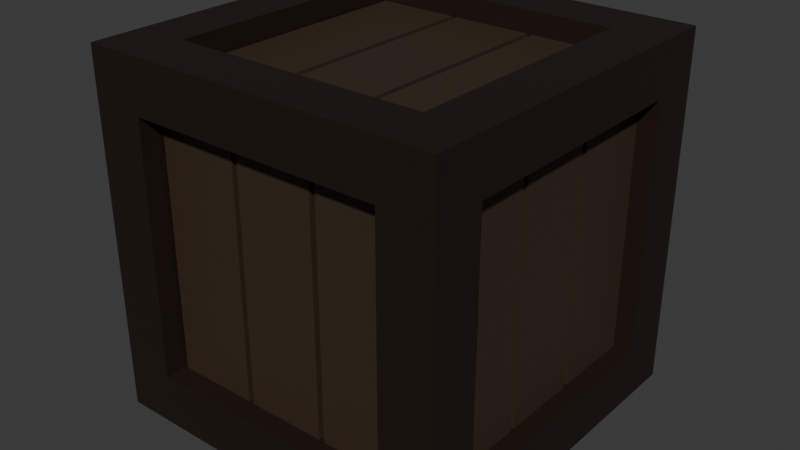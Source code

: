 # Source: Box1.blend  (saved by Blender 4.2.66; exported with 4.5.12 LTS)
import bpy
from mathutils import Matrix  # noqa: F401  (used for matrix-valued properties, if any)

bpy.ops.wm.read_factory_settings(use_empty=True)
scene = bpy.context.scene
scene.name = 'Scene'

# ---- collections
col_collection = bpy.data.collections.new('Collection'); scene.collection.children.link(col_collection)

# ---- materials (node trees are filled in below, after node groups)
mat_material = bpy.data.materials.new('Material')
mat_material.alpha_threshold = 0.0
mat_material.use_transparent_shadow = False
mat_material.roughness = 0.5
mat_material.line_color = (0.0, 0.0, 0.0, 1.0)
mat_planks = bpy.data.materials.new('Planks')

# ---- material node trees
mat_material.use_nodes = True; mat_material.node_tree.nodes.clear()
_N = mat_material.node_tree.nodes; _L = mat_material.node_tree.links
n0 = _N.new('ShaderNodeOutputMaterial'); n0.name = 'Material Output'; n0.location = (300, 300)
n1 = _N.new('ShaderNodeBsdfPrincipled'); n1.name = 'Principled BSDF'; n1.location = (10, 300)
n1.inputs[0].default_value = (0.01681, 0.009134, 0.006512, 1.0)
n1.inputs[3].default_value = 1.45
_L.new(n1.outputs[0], n0.inputs[0])
n0.is_active_output = True
mat_planks.use_nodes = True; mat_planks.node_tree.nodes.clear()
_N = mat_planks.node_tree.nodes; _L = mat_planks.node_tree.links
n0 = _N.new('ShaderNodeBsdfPrincipled'); n0.name = 'Principled BSDF'; n0.location = (10, 300)
n0.inputs[0].default_value = (0.04297, 0.02698, 0.0155, 1.0)
n1 = _N.new('ShaderNodeOutputMaterial'); n1.name = 'Material Output'; n1.location = (300, 300)
_L.new(n0.outputs[0], n1.inputs[0])
n1.is_active_output = True

# ---- world
world_world = bpy.data.worlds.new('World'); scene.world = world_world
world_world.use_nodes = True; world_world.node_tree.nodes.clear()
_N = world_world.node_tree.nodes; _L = world_world.node_tree.links
n0 = _N.new('ShaderNodeOutputWorld'); n0.name = 'World Output'; n0.location = (300, 300)
n1 = _N.new('ShaderNodeBackground'); n1.name = 'Background'; n1.location = (10, 300)
n1.inputs[0].default_value = (0.05088, 0.05088, 0.05088, 1.0)
_L.new(n1.outputs[0], n0.inputs[0])
n0.is_active_output = True
world_world.color = (0.05088, 0.05088, 0.05088)
world_world.sun_shadow_jitter_overblur = 0.0

# ---- meshes
me_cube = bpy.data.meshes.new('Cube')
me_cube.from_pydata([(1.0, 1.0, 1.0), (1.0, 1.0, -1.0), (1.0, -1.0, 1.0), (1.0, -1.0, -1.0), (-1.0, 1.0, 1.0), (-1.0, 1.0, -1.0), (-1.0, -1.0, 1.0), (-1.0, -1.0, -1.0), (0.7088, 0.7088, 1.0), (-0.7088, 0.7088, 1.0), (-0.7088, -0.7088, 1.0), (0.7088, -0.7088, 1.0), (0.7088, -1.0, -0.7088), (0.7088, -1.0, 0.7088), (-0.7088, -1.0, 0.7088), (-0.7088, -1.0, -0.7088), (-1.0, -0.7088, -0.7088), (-1.0, -0.7088, 0.7088), (-1.0, 0.7088, 0.7088), (-1.0, 0.7088, -0.7088), (-0.7088, 0.7088, -1.0), (0.7088, 0.7088, -1.0), (0.7088, -0.7088, -1.0), (-0.7088, -0.7088, -1.0), (1.0, 0.7088, -0.7088), (1.0, 0.7088, 0.7088), (1.0, -0.7088, 0.7088), (1.0, -0.7088, -0.7088), (-0.7088, 1.0, -0.7088), (-0.7088, 1.0, 0.7088), (0.7088, 1.0, 0.7088), (0.7088, 1.0, -0.7088), (0.7088, 0.7088, 1.0), (-0.7088, 0.7088, 1.0), (-0.7088, -0.7088, 1.0), (0.7088, -0.7088, 1.0), (0.7088, -1.0, -0.7088), (0.7088, -1.0, 0.7088), (-0.7088, -1.0, 0.7088), (-0.7088, -1.0, -0.7088), (-1.0, -0.7088, -0.7088), (-1.0, -0.7088, 0.7088), (-1.0, 0.7088, 0.7088), (-1.0, 0.7088, -0.7088), (-0.7088, 0.7088, -1.0), (0.7088, 0.7088, -1.0), (0.7088, -0.7088, -1.0), (-0.7088, -0.7088, -1.0), (1.0, 0.7088, -0.7088), (1.0, 0.7088, 0.7088), (1.0, -0.7088, 0.7088), (1.0, -0.7088, -0.7088), (-0.7088, 1.0, -0.7088), (-0.7088, 1.0, 0.7088), (0.7088, 1.0, 0.7088), (0.7088, 1.0, -0.7088), (0.7088, 0.7088, 0.8022), (-0.7088, 0.7088, 0.8022), (-0.7088, -0.7088, 0.8022), (0.7088, -0.7088, 0.8022), (0.7088, -0.8022, -0.7088), (0.7088, -0.8022, 0.7088), (-0.7088, -0.8022, 0.7088), (-0.7088, -0.8022, -0.7088), (-0.8022, -0.7088, -0.7088), (-0.8022, -0.7088, 0.7088), (-0.8022, 0.7088, 0.7088), (-0.8022, 0.7088, -0.7088), (-0.7088, 0.7088, -0.8022), (0.7088, 0.7088, -0.8022), (0.7088, -0.7088, -0.8022), (-0.7088, -0.7088, -0.8022), (0.8022, 0.7088, -0.7088), (0.8022, 0.7088, 0.7088), (0.8022, -0.7088, 0.7088), (0.8022, -0.7088, -0.7088), (-0.7088, 0.8022, -0.7088), (-0.7088, 0.8022, 0.7088), (0.7088, 0.8022, 0.7088), (0.7088, 0.8022, -0.7088), (-0.8641, -0.7088, -0.7088), (-0.8641, -0.7088, 0.7088), (-0.8641, 0.7088, 0.7088), (-0.8641, 0.7088, -0.7088), (-0.773, 0.7088, -0.7088), (-0.773, 0.7088, 0.7088), (-0.773, -0.7088, 0.7088), (-0.773, -0.7088, -0.7088), (-0.8641, 0.2165, -0.7088), (-0.8641, 0.2489, -0.7088), (-0.8641, -0.256, -0.7088), (-0.8641, -0.2236, -0.7088), (-0.8641, -0.2236, 0.7088), (-0.8641, -0.256, 0.7088), (-0.8641, 0.2489, 0.7088), (-0.8641, 0.2165, 0.7088), (-0.773, -0.2236, 0.7088), (-0.773, -0.2236, -0.7088), (-0.773, -0.256, -0.7088), (-0.773, -0.256, 0.7088), (-0.773, 0.2489, 0.7088), (-0.773, 0.2489, -0.7088), (-0.773, 0.2165, -0.7088), (-0.773, 0.2165, 0.7088), (0.8914, -0.7088, -0.7088), (0.8914, -0.7088, 0.7088), (0.8914, 0.7088, 0.7088), (0.8914, 0.7088, -0.7088), (0.8003, 0.7088, -0.7088), (0.8003, 0.7088, 0.7088), (0.8003, -0.7088, 0.7088), (0.8003, -0.7088, -0.7088), (0.8914, 0.2165, -0.7088), (0.8914, 0.2489, -0.7088), (0.8914, -0.256, -0.7088), (0.8914, -0.2236, -0.7088), (0.8914, -0.2236, 0.7088), (0.8914, -0.256, 0.7088), (0.8914, 0.2489, 0.7088), (0.8914, 0.2165, 0.7088), (0.8003, -0.2236, 0.7088), (0.8003, -0.2236, -0.7088), (0.8003, -0.256, -0.7088), (0.8003, -0.256, 0.7088), (0.8003, 0.2489, 0.7088), (0.8003, 0.2489, -0.7088), (0.8003, 0.2165, -0.7088), (0.8003, 0.2165, 0.7088), (0.7225, -0.8778, -0.7088), (0.7225, -0.8778, 0.7088), (-0.6952, -0.8778, 0.7088), (-0.6952, -0.8778, -0.7088), (-0.6952, -0.7867, -0.7088), (-0.6952, -0.7867, 0.7088), (0.7225, -0.7867, 0.7088), (0.7225, -0.7867, -0.7088), (-0.2029, -0.8778, -0.7088), (-0.2353, -0.8778, -0.7088), (0.2697, -0.8778, -0.7088), (0.2373, -0.8778, -0.7088), (0.2373, -0.8778, 0.7088), (0.2697, -0.8778, 0.7088), (-0.2353, -0.8778, 0.7088), (-0.2029, -0.8778, 0.7088), (0.2373, -0.7867, 0.7088), (0.2373, -0.7867, -0.7088), (0.2697, -0.7867, -0.7088), (0.2697, -0.7867, 0.7088), (-0.2353, -0.7867, 0.7088), (-0.2353, -0.7867, -0.7088), (-0.2029, -0.7867, -0.7088), (-0.2029, -0.7867, 0.7088), (0.7225, 0.8778, -0.7088), (0.7225, 0.8778, 0.7088), (-0.6952, 0.8778, 0.7088), (-0.6952, 0.8778, -0.7088), (-0.6952, 0.7867, -0.7088), (-0.6952, 0.7867, 0.7088), (0.7225, 0.7867, 0.7088), (0.7225, 0.7867, -0.7088), (-0.2029, 0.8778, -0.7088), (-0.2353, 0.8778, -0.7088), (0.2697, 0.8778, -0.7088), (0.2373, 0.8778, -0.7088), (0.2373, 0.8778, 0.7088), (0.2697, 0.8778, 0.7088), (-0.2353, 0.8778, 0.7088), (-0.2029, 0.8778, 0.7088), (0.2373, 0.7867, 0.7088), (0.2373, 0.7867, -0.7088), (0.2697, 0.7867, -0.7088), (0.2697, 0.7867, 0.7088), (-0.2353, 0.7867, 0.7088), (-0.2353, 0.7867, -0.7088), (-0.2029, 0.7867, -0.7088), (-0.2029, 0.7867, 0.7088), (0.7225, 0.7088, -0.8778), (0.7225, -0.7088, -0.8778), (-0.6952, -0.7088, -0.8778), (-0.6952, 0.7088, -0.8778), (-0.6952, 0.7088, -0.7867), (-0.6952, -0.7088, -0.7867), (0.7225, -0.7088, -0.7867), (0.7225, 0.7088, -0.7867), (-0.2029, 0.7088, -0.8778), (-0.2353, 0.7088, -0.8778), (0.2697, 0.7088, -0.8778), (0.2373, 0.7088, -0.8778), (0.2373, -0.7088, -0.8778), (0.2697, -0.7088, -0.8778), (-0.2353, -0.7088, -0.8778), (-0.2029, -0.7088, -0.8778), (0.2373, -0.7088, -0.7867), (0.2373, 0.7088, -0.7867), (0.2697, 0.7088, -0.7867), (0.2697, -0.7088, -0.7867), (-0.2353, -0.7088, -0.7867), (-0.2353, 0.7088, -0.7867), (-0.2029, 0.7088, -0.7867), (-0.2029, -0.7088, -0.7867), (0.7225, 0.7088, 0.8778), (0.7225, -0.7088, 0.8778), (-0.6952, -0.7088, 0.8778), (-0.6952, 0.7088, 0.8778), (-0.6952, 0.7088, 0.7867), (-0.6952, -0.7088, 0.7867), (0.7225, -0.7088, 0.7867), (0.7225, 0.7088, 0.7867), (-0.2029, 0.7088, 0.8778), (-0.2353, 0.7088, 0.8778), (0.2697, 0.7088, 0.8778), (0.2373, 0.7088, 0.8778), (0.2373, -0.7088, 0.8778), (0.2697, -0.7088, 0.8778), (-0.2353, -0.7088, 0.8778), (-0.2029, -0.7088, 0.8778), (0.2373, -0.7088, 0.7867), (0.2373, 0.7088, 0.7867), (0.2697, 0.7088, 0.7867), (0.2697, -0.7088, 0.7867), (-0.2353, -0.7088, 0.7867), (-0.2353, 0.7088, 0.7867), (-0.2029, 0.7088, 0.7867), (-0.2029, -0.7088, 0.7867)], [], [(20, 21, 45, 44), (15, 12, 36, 39), (16, 17, 41, 40), (11, 8, 32, 35), (12, 13, 37, 36), (8, 9, 33, 32), (0, 4, 9, 8), (4, 6, 10, 9), (6, 2, 11, 10), (2, 0, 8, 11), (3, 2, 13, 12), (2, 6, 14, 13), (6, 7, 15, 14), (7, 3, 12, 15), (7, 6, 17, 16), (6, 4, 18, 17), (4, 5, 19, 18), (5, 7, 16, 19), (5, 1, 21, 20), (1, 3, 22, 21), (3, 7, 23, 22), (7, 5, 20, 23), (1, 0, 25, 24), (0, 2, 26, 25), (2, 3, 27, 26), (3, 1, 24, 27), (5, 4, 29, 28), (4, 0, 30, 29), (0, 1, 31, 30), (1, 5, 28, 31), (44, 45, 69, 68), (50, 51, 75, 74), (36, 37, 61, 60), (42, 43, 67, 66), (49, 50, 74, 73), (34, 35, 59, 58), (9, 10, 34, 33), (19, 16, 40, 43), (24, 25, 49, 48), (13, 14, 38, 37), (23, 20, 44, 47), (28, 29, 53, 52), (10, 11, 35, 34), (17, 18, 42, 41), (27, 24, 48, 51), (14, 15, 39, 38), (21, 22, 46, 45), (31, 28, 52, 55), (18, 19, 43, 42), (25, 26, 50, 49), (22, 23, 47, 46), (29, 30, 54, 53), (26, 27, 51, 50), (30, 31, 55, 54), (56, 57, 58, 59), (60, 61, 62, 63), (64, 65, 66, 67), (68, 69, 70, 71), (72, 73, 74, 75), (76, 77, 78, 79), (39, 36, 60, 63), (52, 53, 77, 76), (47, 44, 68, 71), (37, 38, 62, 61), (55, 52, 76, 79), (45, 46, 70, 69), (38, 39, 63, 62), (53, 54, 78, 77), (32, 33, 57, 56), (46, 47, 71, 70), (40, 41, 65, 64), (54, 55, 79, 78), (35, 32, 56, 59), (48, 49, 73, 72), (43, 40, 64, 67), (33, 34, 58, 57), (51, 48, 72, 75), (41, 42, 66, 65), (91, 92, 95, 88), (101, 84, 85, 100), (80, 81, 93, 90), (97, 102, 103, 96), (87, 98, 99, 86), (89, 94, 82, 83), (81, 86, 99, 93), (93, 99, 98, 90), (88, 102, 97, 91), (82, 85, 84, 83), (80, 87, 86, 81), (95, 103, 102, 88), (92, 96, 103, 95), (91, 97, 96, 92), (83, 84, 101, 89), (89, 101, 100, 94), (90, 98, 87, 80), (94, 100, 85, 82), (115, 112, 119, 116), (125, 124, 109, 108), (104, 114, 117, 105), (121, 120, 127, 126), (111, 110, 123, 122), (113, 107, 106, 118), (105, 117, 123, 110), (117, 114, 122, 123), (112, 115, 121, 126), (106, 107, 108, 109), (104, 105, 110, 111), (119, 112, 126, 127), (116, 119, 127, 120), (115, 116, 120, 121), (107, 113, 125, 108), (113, 118, 124, 125), (114, 104, 111, 122), (118, 106, 109, 124), (139, 140, 143, 136), (149, 132, 133, 148), (128, 129, 141, 138), (145, 150, 151, 144), (135, 146, 147, 134), (137, 142, 130, 131), (129, 134, 147, 141), (141, 147, 146, 138), (136, 150, 145, 139), (130, 133, 132, 131), (128, 135, 134, 129), (143, 151, 150, 136), (140, 144, 151, 143), (139, 145, 144, 140), (131, 132, 149, 137), (137, 149, 148, 142), (138, 146, 135, 128), (142, 148, 133, 130), (163, 160, 167, 164), (173, 172, 157, 156), (152, 162, 165, 153), (169, 168, 175, 174), (159, 158, 171, 170), (161, 155, 154, 166), (153, 165, 171, 158), (165, 162, 170, 171), (160, 163, 169, 174), (154, 155, 156, 157), (152, 153, 158, 159), (167, 160, 174, 175), (164, 167, 175, 168), (163, 164, 168, 169), (155, 161, 173, 156), (161, 166, 172, 173), (162, 152, 159, 170), (166, 154, 157, 172), (187, 188, 191, 184), (197, 180, 181, 196), (176, 177, 189, 186), (193, 198, 199, 192), (183, 194, 195, 182), (185, 190, 178, 179), (177, 182, 195, 189), (189, 195, 194, 186), (184, 198, 193, 187), (178, 181, 180, 179), (176, 183, 182, 177), (191, 199, 198, 184), (188, 192, 199, 191), (187, 193, 192, 188), (179, 180, 197, 185), (185, 197, 196, 190), (186, 194, 183, 176), (190, 196, 181, 178), (211, 208, 215, 212), (221, 220, 205, 204), (200, 210, 213, 201), (217, 216, 223, 222), (207, 206, 219, 218), (209, 203, 202, 214), (201, 213, 219, 206), (213, 210, 218, 219), (208, 211, 217, 222), (202, 203, 204, 205), (200, 201, 206, 207), (215, 208, 222, 223), (212, 215, 223, 216), (211, 212, 216, 217), (203, 209, 221, 204), (209, 214, 220, 221), (210, 200, 207, 218), (214, 202, 205, 220)])
me_cube.polygons.foreach_set('material_index', [0, 0, 0, 0, 0, 0, 0, 0, 0, 0, 0, 0, 0, 0, 0, 0, 0, 0, 0, 0, 0, 0, 0, 0, 0, 0, 0, 0, 0, 0, 0, 0, 0, 0, 0, 0, 0, 0, 0, 0, 0, 0, 0, 0, 0, 0, 0, 0, 0, 0, 0, 0, 0, 0, 0, 0, 0, 0, 0, 0, 0, 0, 0, 0, 0, 0, 0, 0, 0, 0, 0, 0, 0, 0, 0, 0, 0, 0, 1, 1, 1, 1, 1, 1, 1, 1, 1, 1, 1, 1, 1, 1, 1, 1, 1, 1, 1, 1, 1, 1, 1, 1, 1, 1, 1, 1, 1, 1, 1, 1, 1, 1, 1, 1, 1, 1, 1, 1, 1, 1, 1, 1, 1, 1, 1, 1, 1, 1, 1, 1, 1, 1, 1, 1, 1, 1, 1, 1, 1, 1, 1, 1, 1, 1, 1, 1, 1, 1, 1, 1, 1, 1, 1, 1, 1, 1, 1, 1, 1, 1, 1, 1, 1, 1, 1, 1, 1, 1, 1, 1, 1, 1, 1, 1, 1, 1, 1, 1, 1, 1, 1, 1, 1, 1, 1, 1])
_uv = me_cube.uv_layers.new(name='UVMap')
_uv.uv.foreach_set('vector', [0.1614, 0.5364, 0.3386, 0.5364, 0.3386, 0.5364, 0.1614, 0.5364, 0.4114, 0.9636, 0.4114, 0.7864, 0.4114, 0.7864, 0.4114, 0.9636, 0.4114, 0.03639, 0.5886, 0.03639, 0.5886, 0.03639, 0.4114, 0.03639, 0.6614, 0.7136, 0.6614, 0.5364, 0.6614, 0.5364, 0.6614, 0.7136, 0.4114, 0.7864, 0.5886, 0.7864, 0.5886, 0.7864, 0.4114, 0.7864, 0.6614, 0.5364, 0.8386, 0.5364, 0.8386, 0.5364, 0.6614, 0.5364, 0.625, 0.5, 0.875, 0.5, 0.8386, 0.5364, 0.6614, 0.5364, 0.875, 0.5, 0.875, 0.75, 0.8386, 0.7136, 0.8386, 0.5364, 0.875, 0.75, 0.625, 0.75, 0.6614, 0.7136, 0.8386, 0.7136, 0.625, 0.75, 0.625, 0.5, 0.6614, 0.5364, 0.6614, 0.7136, 0.375, 0.75, 0.625, 0.75, 0.5886, 0.7864, 0.4114, 0.7864, 0.625, 0.75, 0.625, 1.0, 0.5886, 0.9636, 0.5886, 0.7864, 0.625, 1.0, 0.375, 1.0, 0.4114, 0.9636, 0.5886, 0.9636, 0.375, 1.0, 0.375, 0.75, 0.4114, 0.7864, 0.4114, 0.9636, 0.375, 0.0, 0.625, 0.0, 0.5886, 0.03639, 0.4114, 0.03639, 0.625, 0.0, 0.625, 0.25, 0.5886, 0.2136, 0.5886, 0.03639, 0.625, 0.25, 0.375, 0.25, 0.4114, 0.2136, 0.5886, 0.2136, 0.375, 0.25, 0.375, 0.0, 0.4114, 0.03639, 0.4114, 0.2136, 0.125, 0.5, 0.375, 0.5, 0.3386, 0.5364, 0.1614, 0.5364, 0.375, 0.5, 0.375, 0.75, 0.3386, 0.7136, 0.3386, 0.5364, 0.375, 0.75, 0.125, 0.75, 0.1614, 0.7136, 0.3386, 0.7136, 0.125, 0.75, 0.125, 0.5, 0.1614, 0.5364, 0.1614, 0.7136, 0.375, 0.5, 0.625, 0.5, 0.5886, 0.5364, 0.4114, 0.5364, 0.625, 0.5, 0.625, 0.75, 0.5886, 0.7136, 0.5886, 0.5364, 0.625, 0.75, 0.375, 0.75, 0.4114, 0.7136, 0.5886, 0.7136, 0.375, 0.75, 0.375, 0.5, 0.4114, 0.5364, 0.4114, 0.7136, 0.375, 0.25, 0.625, 0.25, 0.5886, 0.2864, 0.4114, 0.2864, 0.625, 0.25, 0.625, 0.5, 0.5886, 0.4636, 0.5886, 0.2864, 0.625, 0.5, 0.375, 0.5, 0.4114, 0.4636, 0.5886, 0.4636, 0.375, 0.5, 0.375, 0.25, 0.4114, 0.2864, 0.4114, 0.4636, 0.1614, 0.5364, 0.3386, 0.5364, 0.3386, 0.5364, 0.1614, 0.5364, 0.5886, 0.7136, 0.4114, 0.7136, 0.4114, 0.7136, 0.5886, 0.7136, 0.4114, 0.7864, 0.5886, 0.7864, 0.5886, 0.7864, 0.4114, 0.7864, 0.5886, 0.2136, 0.4114, 0.2136, 0.4114, 0.2136, 0.5886, 0.2136, 0.5886, 0.5364, 0.5886, 0.7136, 0.5886, 0.7136, 0.5886, 0.5364, 0.8386, 0.7136, 0.6614, 0.7136, 0.6614, 0.7136, 0.8386, 0.7136, 0.8386, 0.5364, 0.8386, 0.7136, 0.8386, 0.7136, 0.8386, 0.5364, 0.4114, 0.2136, 0.4114, 0.03639, 0.4114, 0.03639, 0.4114, 0.2136, 0.4114, 0.5364, 0.5886, 0.5364, 0.5886, 0.5364, 0.4114, 0.5364, 0.5886, 0.7864, 0.5886, 0.9636, 0.5886, 0.9636, 0.5886, 0.7864, 0.1614, 0.7136, 0.1614, 0.5364, 0.1614, 0.5364, 0.1614, 0.7136, 0.4114, 0.2864, 0.5886, 0.2864, 0.5886, 0.2864, 0.4114, 0.2864, 0.8386, 0.7136, 0.6614, 0.7136, 0.6614, 0.7136, 0.8386, 0.7136, 0.5886, 0.03639, 0.5886, 0.2136, 0.5886, 0.2136, 0.5886, 0.03639, 0.4114, 0.7136, 0.4114, 0.5364, 0.4114, 0.5364, 0.4114, 0.7136, 0.5886, 0.9636, 0.4114, 0.9636, 0.4114, 0.9636, 0.5886, 0.9636, 0.3386, 0.5364, 0.3386, 0.7136, 0.3386, 0.7136, 0.3386, 0.5364, 0.4114, 0.4636, 0.4114, 0.2864, 0.4114, 0.2864, 0.4114, 0.4636, 0.5886, 0.2136, 0.4114, 0.2136, 0.4114, 0.2136, 0.5886, 0.2136, 0.5886, 0.5364, 0.5886, 0.7136, 0.5886, 0.7136, 0.5886, 0.5364, 0.3386, 0.7136, 0.1614, 0.7136, 0.1614, 0.7136, 0.3386, 0.7136, 0.5886, 0.2864, 0.5886, 0.4636, 0.5886, 0.4636, 0.5886, 0.2864, 0.5886, 0.7136, 0.4114, 0.7136, 0.4114, 0.7136, 0.5886, 0.7136, 0.5886, 0.4636, 0.4114, 0.4636, 0.4114, 0.4636, 0.5886, 0.4636, 0.6614, 0.5364, 0.8386, 0.5364, 0.8386, 0.7136, 0.6614, 0.7136, 0.4114, 0.7864, 0.5886, 0.7864, 0.5886, 0.9636, 0.4114, 0.9636, 0.4114, 0.03639, 0.5886, 0.03639, 0.5886, 0.2136, 0.4114, 0.2136, 0.1614, 0.5364, 0.3386, 0.5364, 0.3386, 0.7136, 0.1614, 0.7136, 0.4114, 0.5364, 0.5886, 0.5364, 0.5886, 0.7136, 0.4114, 0.7136, 0.4114, 0.2864, 0.5886, 0.2864, 0.5886, 0.4636, 0.4114, 0.4636, 0.4114, 0.9636, 0.4114, 0.7864, 0.4114, 0.7864, 0.4114, 0.9636, 0.4114, 0.2864, 0.5886, 0.2864, 0.5886, 0.2864, 0.4114, 0.2864, 0.1614, 0.7136, 0.1614, 0.5364, 0.1614, 0.5364, 0.1614, 0.7136, 0.5886, 0.7864, 0.5886, 0.9636, 0.5886, 0.9636, 0.5886, 0.7864, 0.4114, 0.4636, 0.4114, 0.2864, 0.4114, 0.2864, 0.4114, 0.4636, 0.3386, 0.5364, 0.3386, 0.7136, 0.3386, 0.7136, 0.3386, 0.5364, 0.5886, 0.9636, 0.4114, 0.9636, 0.4114, 0.9636, 0.5886, 0.9636, 0.5886, 0.2864, 0.5886, 0.4636, 0.5886, 0.4636, 0.5886, 0.2864, 0.6614, 0.5364, 0.8386, 0.5364, 0.8386, 0.5364, 0.6614, 0.5364, 0.3386, 0.7136, 0.1614, 0.7136, 0.1614, 0.7136, 0.3386, 0.7136, 0.4114, 0.03639, 0.5886, 0.03639, 0.5886, 0.03639, 0.4114, 0.03639, 0.5886, 0.4636, 0.4114, 0.4636, 0.4114, 0.4636, 0.5886, 0.4636, 0.6614, 0.7136, 0.6614, 0.5364, 0.6614, 0.5364, 0.6614, 0.7136, 0.4114, 0.5364, 0.5886, 0.5364, 0.5886, 0.5364, 0.4114, 0.5364, 0.4114, 0.2136, 0.4114, 0.03639, 0.4114, 0.03639, 0.4114, 0.2136, 0.8386, 0.5364, 0.8386, 0.7136, 0.8386, 0.7136, 0.8386, 0.5364, 0.4114, 0.7136, 0.4114, 0.5364, 0.4114, 0.5364, 0.4114, 0.7136, 0.5886, 0.03639, 0.5886, 0.2136, 0.5886, 0.2136, 0.5886, 0.03639, 0.4114, 0.09705, 0.5886, 0.09705, 0.5886, 0.1521, 0.4114, 0.1521, 0.4114, 0.1561, 0.4114, 0.2136, 0.5886, 0.2136, 0.5886, 0.1561, 0.4114, 0.03639, 0.5886, 0.03639, 0.5886, 0.093, 0.4114, 0.093, 0.4114, 0.09705, 0.4114, 0.1521, 0.5886, 0.1521, 0.5886, 0.09705, 0.4114, 0.03639, 0.4114, 0.093, 0.5886, 0.093, 0.5886, 0.03639, 0.4114, 0.1561, 0.5886, 0.1561, 0.5886, 0.2136, 0.4114, 0.2136, 0.5886, 0.03639, 0.5886, 0.03639, 0.5886, 0.093, 0.5886, 0.093, 0.5886, 0.093, 0.5886, 0.093, 0.4114, 0.093, 0.4114, 0.093, 0.4114, 0.1521, 0.4114, 0.1521, 0.4114, 0.09705, 0.4114, 0.09705, 0.5886, 0.2136, 0.5886, 0.2136, 0.4114, 0.2136, 0.4114, 0.2136, 0.4114, 0.03639, 0.4114, 0.03639, 0.5886, 0.03639, 0.5886, 0.03639, 0.5886, 0.1521, 0.5886, 0.1521, 0.4114, 0.1521, 0.4114, 0.1521, 0.5886, 0.09705, 0.5886, 0.09705, 0.5886, 0.1521, 0.5886, 0.1521, 0.4114, 0.09705, 0.4114, 0.09705, 0.5886, 0.09705, 0.5886, 0.09705, 0.4114, 0.2136, 0.4114, 0.2136, 0.4114, 0.1561, 0.4114, 0.1561, 0.4114, 0.1561, 0.4114, 0.1561, 0.5886, 0.1561, 0.5886, 0.1561, 0.4114, 0.093, 0.4114, 0.093, 0.4114, 0.03639, 0.4114, 0.03639, 0.5886, 0.1561, 0.5886, 0.1561, 0.5886, 0.2136, 0.5886, 0.2136, 0.4114, 0.09705, 0.4114, 0.1521, 0.5886, 0.1521, 0.5886, 0.09705, 0.4114, 0.1561, 0.5886, 0.1561, 0.5886, 0.2136, 0.4114, 0.2136, 0.4114, 0.03639, 0.4114, 0.093, 0.5886, 0.093, 0.5886, 0.03639, 0.4114, 0.09705, 0.5886, 0.09705, 0.5886, 0.1521, 0.4114, 0.1521, 0.4114, 0.03639, 0.5886, 0.03639, 0.5886, 0.093, 0.4114, 0.093, 0.4114, 0.1561, 0.4114, 0.2136, 0.5886, 0.2136, 0.5886, 0.1561, 0.5886, 0.03639, 0.5886, 0.093, 0.5886, 0.093, 0.5886, 0.03639, 0.5886, 0.093, 0.4114, 0.093, 0.4114, 0.093, 0.5886, 0.093, 0.4114, 0.1521, 0.4114, 0.09705, 0.4114, 0.09705, 0.4114, 0.1521, 0.5886, 0.2136, 0.4114, 0.2136, 0.4114, 0.2136, 0.5886, 0.2136, 0.4114, 0.03639, 0.5886, 0.03639, 0.5886, 0.03639, 0.4114, 0.03639, 0.5886, 0.1521, 0.4114, 0.1521, 0.4114, 0.1521, 0.5886, 0.1521, 0.5886, 0.09705, 0.5886, 0.1521, 0.5886, 0.1521, 0.5886, 0.09705, 0.4114, 0.09705, 0.5886, 0.09705, 0.5886, 0.09705, 0.4114, 0.09705, 0.4114, 0.2136, 0.4114, 0.1561, 0.4114, 0.1561, 0.4114, 0.2136, 0.4114, 0.1561, 0.5886, 0.1561, 0.5886, 0.1561, 0.4114, 0.1561, 0.4114, 0.093, 0.4114, 0.03639, 0.4114, 0.03639, 0.4114, 0.093, 0.5886, 0.1561, 0.5886, 0.2136, 0.5886, 0.2136, 0.5886, 0.1561, 0.4114, 0.09705, 0.5886, 0.09705, 0.5886, 0.1521, 0.4114, 0.1521, 0.4114, 0.1561, 0.4114, 0.2136, 0.5886, 0.2136, 0.5886, 0.1561, 0.4114, 0.03639, 0.5886, 0.03639, 0.5886, 0.093, 0.4114, 0.093, 0.4114, 0.09705, 0.4114, 0.1521, 0.5886, 0.1521, 0.5886, 0.09705, 0.4114, 0.03639, 0.4114, 0.093, 0.5886, 0.093, 0.5886, 0.03639, 0.4114, 0.1561, 0.5886, 0.1561, 0.5886, 0.2136, 0.4114, 0.2136, 0.5886, 0.03639, 0.5886, 0.03639, 0.5886, 0.093, 0.5886, 0.093, 0.5886, 0.093, 0.5886, 0.093, 0.4114, 0.093, 0.4114, 0.093, 0.4114, 0.1521, 0.4114, 0.1521, 0.4114, 0.09705, 0.4114, 0.09705, 0.5886, 0.2136, 0.5886, 0.2136, 0.4114, 0.2136, 0.4114, 0.2136, 0.4114, 0.03639, 0.4114, 0.03639, 0.5886, 0.03639, 0.5886, 0.03639, 0.5886, 0.1521, 0.5886, 0.1521, 0.4114, 0.1521, 0.4114, 0.1521, 0.5886, 0.09705, 0.5886, 0.09705, 0.5886, 0.1521, 0.5886, 0.1521, 0.4114, 0.09705, 0.4114, 0.09705, 0.5886, 0.09705, 0.5886, 0.09705, 0.4114, 0.2136, 0.4114, 0.2136, 0.4114, 0.1561, 0.4114, 0.1561, 0.4114, 0.1561, 0.4114, 0.1561, 0.5886, 0.1561, 0.5886, 0.1561, 0.4114, 0.093, 0.4114, 0.093, 0.4114, 0.03639, 0.4114, 0.03639, 0.5886, 0.1561, 0.5886, 0.1561, 0.5886, 0.2136, 0.5886, 0.2136, 0.4114, 0.09705, 0.4114, 0.1521, 0.5886, 0.1521, 0.5886, 0.09705, 0.4114, 0.1561, 0.5886, 0.1561, 0.5886, 0.2136, 0.4114, 0.2136, 0.4114, 0.03639, 0.4114, 0.093, 0.5886, 0.093, 0.5886, 0.03639, 0.4114, 0.09705, 0.5886, 0.09705, 0.5886, 0.1521, 0.4114, 0.1521, 0.4114, 0.03639, 0.5886, 0.03639, 0.5886, 0.093, 0.4114, 0.093, 0.4114, 0.1561, 0.4114, 0.2136, 0.5886, 0.2136, 0.5886, 0.1561, 0.5886, 0.03639, 0.5886, 0.093, 0.5886, 0.093, 0.5886, 0.03639, 0.5886, 0.093, 0.4114, 0.093, 0.4114, 0.093, 0.5886, 0.093, 0.4114, 0.1521, 0.4114, 0.09705, 0.4114, 0.09705, 0.4114, 0.1521, 0.5886, 0.2136, 0.4114, 0.2136, 0.4114, 0.2136, 0.5886, 0.2136, 0.4114, 0.03639, 0.5886, 0.03639, 0.5886, 0.03639, 0.4114, 0.03639, 0.5886, 0.1521, 0.4114, 0.1521, 0.4114, 0.1521, 0.5886, 0.1521, 0.5886, 0.09705, 0.5886, 0.1521, 0.5886, 0.1521, 0.5886, 0.09705, 0.4114, 0.09705, 0.5886, 0.09705, 0.5886, 0.09705, 0.4114, 0.09705, 0.4114, 0.2136, 0.4114, 0.1561, 0.4114, 0.1561, 0.4114, 0.2136, 0.4114, 0.1561, 0.5886, 0.1561, 0.5886, 0.1561, 0.4114, 0.1561, 0.4114, 0.093, 0.4114, 0.03639, 0.4114, 0.03639, 0.4114, 0.093, 0.5886, 0.1561, 0.5886, 0.2136, 0.5886, 0.2136, 0.5886, 0.1561, 0.4114, 0.09705, 0.5886, 0.09705, 0.5886, 0.1521, 0.4114, 0.1521, 0.4114, 0.1561, 0.4114, 0.2136, 0.5886, 0.2136, 0.5886, 0.1561, 0.4114, 0.03639, 0.5886, 0.03639, 0.5886, 0.093, 0.4114, 0.093, 0.4114, 0.09705, 0.4114, 0.1521, 0.5886, 0.1521, 0.5886, 0.09705, 0.4114, 0.03639, 0.4114, 0.093, 0.5886, 0.093, 0.5886, 0.03639, 0.4114, 0.1561, 0.5886, 0.1561, 0.5886, 0.2136, 0.4114, 0.2136, 0.5886, 0.03639, 0.5886, 0.03639, 0.5886, 0.093, 0.5886, 0.093, 0.5886, 0.093, 0.5886, 0.093, 0.4114, 0.093, 0.4114, 0.093, 0.4114, 0.1521, 0.4114, 0.1521, 0.4114, 0.09705, 0.4114, 0.09705, 0.5886, 0.2136, 0.5886, 0.2136, 0.4114, 0.2136, 0.4114, 0.2136, 0.4114, 0.03639, 0.4114, 0.03639, 0.5886, 0.03639, 0.5886, 0.03639, 0.5886, 0.1521, 0.5886, 0.1521, 0.4114, 0.1521, 0.4114, 0.1521, 0.5886, 0.09705, 0.5886, 0.09705, 0.5886, 0.1521, 0.5886, 0.1521, 0.4114, 0.09705, 0.4114, 0.09705, 0.5886, 0.09705, 0.5886, 0.09705, 0.4114, 0.2136, 0.4114, 0.2136, 0.4114, 0.1561, 0.4114, 0.1561, 0.4114, 0.1561, 0.4114, 0.1561, 0.5886, 0.1561, 0.5886, 0.1561, 0.4114, 0.093, 0.4114, 0.093, 0.4114, 0.03639, 0.4114, 0.03639, 0.5886, 0.1561, 0.5886, 0.1561, 0.5886, 0.2136, 0.5886, 0.2136, 0.4114, 0.09705, 0.4114, 0.1521, 0.5886, 0.1521, 0.5886, 0.09705, 0.4114, 0.1561, 0.5886, 0.1561, 0.5886, 0.2136, 0.4114, 0.2136, 0.4114, 0.03639, 0.4114, 0.093, 0.5886, 0.093, 0.5886, 0.03639, 0.4114, 0.09705, 0.5886, 0.09705, 0.5886, 0.1521, 0.4114, 0.1521, 0.4114, 0.03639, 0.5886, 0.03639, 0.5886, 0.093, 0.4114, 0.093, 0.4114, 0.1561, 0.4114, 0.2136, 0.5886, 0.2136, 0.5886, 0.1561, 0.5886, 0.03639, 0.5886, 0.093, 0.5886, 0.093, 0.5886, 0.03639, 0.5886, 0.093, 0.4114, 0.093, 0.4114, 0.093, 0.5886, 0.093, 0.4114, 0.1521, 0.4114, 0.09705, 0.4114, 0.09705, 0.4114, 0.1521, 0.5886, 0.2136, 0.4114, 0.2136, 0.4114, 0.2136, 0.5886, 0.2136, 0.4114, 0.03639, 0.5886, 0.03639, 0.5886, 0.03639, 0.4114, 0.03639, 0.5886, 0.1521, 0.4114, 0.1521, 0.4114, 0.1521, 0.5886, 0.1521, 0.5886, 0.09705, 0.5886, 0.1521, 0.5886, 0.1521, 0.5886, 0.09705, 0.4114, 0.09705, 0.5886, 0.09705, 0.5886, 0.09705, 0.4114, 0.09705, 0.4114, 0.2136, 0.4114, 0.1561, 0.4114, 0.1561, 0.4114, 0.2136, 0.4114, 0.1561, 0.5886, 0.1561, 0.5886, 0.1561, 0.4114, 0.1561, 0.4114, 0.093, 0.4114, 0.03639, 0.4114, 0.03639, 0.4114, 0.093, 0.5886, 0.1561, 0.5886, 0.2136, 0.5886, 0.2136, 0.5886, 0.1561])
me_cube.materials.append(mat_material)
me_cube.materials.append(mat_planks)
me_cube.use_mirror_vertex_groups = False
me_cube.update()

# ---- objects
ob_cube = bpy.data.objects.new('Cube', me_cube)

# ---- transforms, parenting, visibility, modifiers, constraints
ob_cube.location = (0.0, 0.0, 0.0)
ob_cube.lock_rotations_4d = False
ob_cube.empty_display_type = 'ARROWS'
ob_cube.lineart.crease_threshold = 0.0

# ---- collection membership
col_collection.objects.link(ob_cube)

# ---- scene / render settings (as saved in the file)
scene.frame_start = 1; scene.frame_end = 250; scene.frame_set(0)
scene.render.engine = 'BLENDER_EEVEE_NEXT'
bpy.context.view_layer.update()

# ---- added for rendering (the .blend has no active camera and no usable light): camera, sun
cam_auto = bpy.data.cameras.new('AutoCamera')
cam_auto.lens = 50.0
cam_auto.sensor_width = 36.0
cam_auto.clip_end = 1000.0
ob_auto_camera = bpy.data.objects.new('AutoCamera', cam_auto)
scene.collection.objects.link(ob_auto_camera)
ob_auto_camera.location = (3.20507, -3.84609, 2.56406)
ob_auto_camera.rotation_euler = (1.09748, -7.21219e-08, 0.694738)
scene.camera = ob_auto_camera
light_auto_sun = bpy.data.lights.new('AutoSun', 'SUN')
light_auto_sun.energy = 3.0
light_auto_sun.angle = 0.0523599
ob_auto_sun = bpy.data.objects.new('AutoSun', light_auto_sun)
scene.collection.objects.link(ob_auto_sun)
ob_auto_sun.rotation_euler = (0.872665, 0.174533, 0.523599)
bpy.context.view_layer.update()
